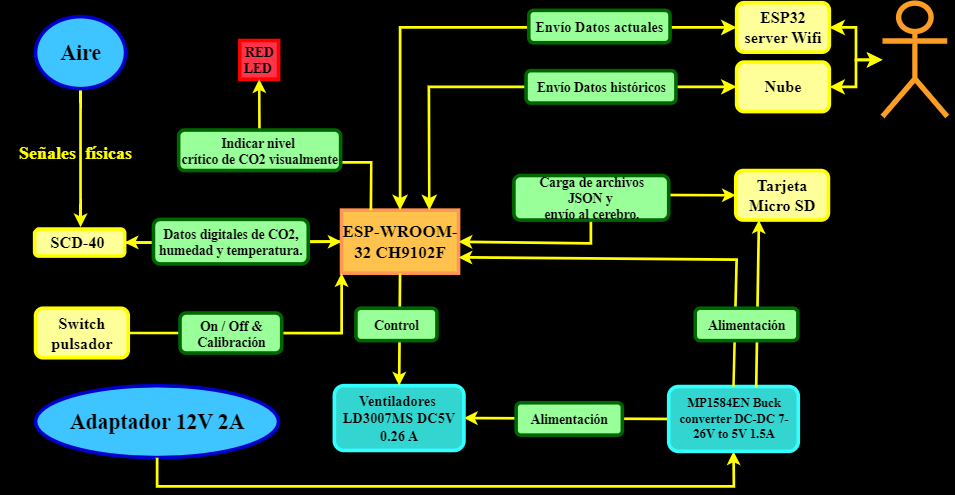

The diagram above was exported from draw.io. Its source (the exported page's mxGraphModel, read from the mxfile embedded in the PNG):
<mxGraphModel dx="1979" dy="1791" grid="1" gridSize="18" guides="1" tooltips="1" connect="1" arrows="0" fold="1" page="1" pageScale="1" pageWidth="827" pageHeight="1169" background="light-dark(#000000,#3EC5FF)" math="0" shadow="0">
  <root>
    <mxCell id="0" />
    <mxCell id="1" parent="0" />
    <mxCell id="jSj5sMrrjstcrai78FVe-4" style="edgeStyle=orthogonalEdgeStyle;rounded=0;orthogonalLoop=1;jettySize=auto;html=1;exitX=1;exitY=0.5;exitDx=0;exitDy=0;entryX=0;entryY=0.5;entryDx=0;entryDy=0;strokeWidth=3;strokeColor=#FFFF00;" edge="1" parent="1" source="aMYZ6noN8HBNUOknIbnw-2" target="aMYZ6noN8HBNUOknIbnw-4">
      <mxGeometry relative="1" as="geometry" />
    </mxCell>
    <mxCell id="aMYZ6noN8HBNUOknIbnw-2" value="&lt;font style=&quot;font-size: 18px; color: light-dark(rgb(0, 0, 0), rgb(0, 0, 0));&quot; face=&quot;Times New Roman&quot;&gt;&lt;b&gt;SCD-40&amp;nbsp;&lt;/b&gt;&lt;/font&gt;" style="rounded=1;whiteSpace=wrap;html=1;fillColor=light-dark(#FFFF99,#6A00FF);fontColor=#ffffff;strokeColor=light-dark(#FFFF00,#3700CC);strokeWidth=4;align=center;verticalAlign=middle;fontFamily=Helvetica;fontSize=12;" parent="1" vertex="1">
      <mxGeometry x="30" y="218" width="100" height="30" as="geometry" />
    </mxCell>
    <mxCell id="EXfcgK2gKTcyuOYFJGfb-4" style="edgeStyle=orthogonalEdgeStyle;rounded=0;orthogonalLoop=1;jettySize=auto;html=1;exitX=0.5;exitY=1;exitDx=0;exitDy=0;strokeWidth=3;strokeColor=#FFFF00;" parent="1" source="aMYZ6noN8HBNUOknIbnw-3" edge="1">
      <mxGeometry relative="1" as="geometry">
        <mxPoint x="81" y="216" as="targetPoint" />
      </mxGeometry>
    </mxCell>
    <mxCell id="EXfcgK2gKTcyuOYFJGfb-5" value="&lt;b style=&quot;font-family: &amp;quot;Times New Roman&amp;quot;; font-size: 20px;&quot;&gt;&lt;font style=&quot;&quot;&gt;Señales&amp;nbsp; físicas&lt;/font&gt;&lt;/b&gt;" style="edgeLabel;html=1;align=center;verticalAlign=middle;resizable=0;points=[];fontColor=light-dark(#FFFF00,#000000);labelBackgroundColor=none;" parent="EXfcgK2gKTcyuOYFJGfb-4" connectable="0" vertex="1">
      <mxGeometry x="-0.0835" y="-1" relative="1" as="geometry">
        <mxPoint x="-6" y="-1" as="offset" />
      </mxGeometry>
    </mxCell>
    <mxCell id="aMYZ6noN8HBNUOknIbnw-3" value="&lt;font style=&quot;color: light-dark(rgb(0, 0, 0), rgb(0, 0, 0));&quot; face=&quot;Times New Roman&quot;&gt;&lt;b&gt;Aire&lt;/b&gt;&lt;/font&gt;" style="ellipse;whiteSpace=wrap;html=1;fillColor=light-dark(#3EC5FF,#FFFFFF);strokeColor=light-dark(#0000CC,#000000);strokeWidth=4;fontSize=24;align=center;verticalAlign=middle;fontFamily=Helvetica;fontColor=default;" parent="1" vertex="1">
      <mxGeometry x="31" y="-18" width="100" height="80" as="geometry" />
    </mxCell>
    <mxCell id="jSj5sMrrjstcrai78FVe-5" style="edgeStyle=orthogonalEdgeStyle;rounded=0;orthogonalLoop=1;jettySize=auto;html=1;exitX=0;exitY=0.5;exitDx=0;exitDy=0;entryX=1;entryY=0.5;entryDx=0;entryDy=0;strokeWidth=3;strokeColor=#FFFF00;" edge="1" parent="1" source="aMYZ6noN8HBNUOknIbnw-4" target="aMYZ6noN8HBNUOknIbnw-2">
      <mxGeometry relative="1" as="geometry" />
    </mxCell>
    <mxCell id="aMYZ6noN8HBNUOknIbnw-4" value="&lt;font&gt;&lt;font style=&quot;color: light-dark(rgb(0, 0, 0), rgb(0, 0, 0));&quot; face=&quot;Times New Roman&quot;&gt;&lt;b&gt;ESP-WROOM-32&amp;nbsp;&lt;/b&gt;&lt;/font&gt;&lt;b style=&quot;font-family: &amp;quot;Times New Roman&amp;quot;;&quot;&gt;&lt;font style=&quot;color: light-dark(rgb(0, 0, 0), rgb(0, 0, 0));&quot;&gt;CH9102F&lt;/font&gt;&lt;/b&gt;&lt;/font&gt;" style="rounded=0;whiteSpace=wrap;html=1;fillColor=light-dark(#FFC34D,#FFFFFF);strokeColor=light-dark(#FF9752,#000000);strokeWidth=4;fontSize=19;" parent="1" vertex="1">
      <mxGeometry x="371" y="197" width="130" height="70" as="geometry" />
    </mxCell>
    <mxCell id="aMYZ6noN8HBNUOknIbnw-15" value="&lt;font face=&quot;Times New Roman&quot; style=&quot;color: light-dark(rgb(0, 0, 0), rgb(0, 0, 0));&quot;&gt;&lt;b&gt;Adaptador 12V 2A&lt;/b&gt;&lt;/font&gt;" style="ellipse;whiteSpace=wrap;html=1;fillColor=light-dark(#3EC5FF,#FFFFFF);strokeColor=light-dark(#0000CC,#000000);strokeWidth=4;fontSize=24;" parent="1" vertex="1">
      <mxGeometry x="31" y="392" width="270" height="80" as="geometry" />
    </mxCell>
    <mxCell id="7BzELbWUx00RvKN_DKNR-60" value="&lt;font style=&quot;font-size: 18px; color: light-dark(rgb(0, 0, 0), rgb(0, 0, 0));&quot; face=&quot;Times New Roman&quot;&gt;&lt;b&gt;Tarjeta Micro SD&lt;/b&gt;&lt;/font&gt;" style="rounded=1;whiteSpace=wrap;html=1;fillColor=light-dark(#FFFF99,#6A00FF);fontColor=#ffffff;strokeColor=light-dark(#FFFF00,#3700CC);strokeWidth=4;align=center;verticalAlign=middle;fontFamily=Helvetica;fontSize=12;" parent="1" vertex="1">
      <mxGeometry x="809" y="153" width="103" height="55" as="geometry" />
    </mxCell>
    <mxCell id="jSj5sMrrjstcrai78FVe-2" style="edgeStyle=orthogonalEdgeStyle;rounded=0;orthogonalLoop=1;jettySize=auto;html=1;exitX=1;exitY=1;exitDx=0;exitDy=0;exitPerimeter=0;" edge="1" parent="1" source="7BzELbWUx00RvKN_DKNR-61">
      <mxGeometry relative="1" as="geometry">
        <mxPoint x="1044" y="108" as="targetPoint" />
      </mxGeometry>
    </mxCell>
    <mxCell id="7BzELbWUx00RvKN_DKNR-61" value="Actor" style="shape=umlActor;verticalLabelPosition=bottom;verticalAlign=top;html=1;outlineConnect=0;strokeColor=light-dark(#FC9E25,#000000);strokeWidth=6;fillColor=none;" parent="1" vertex="1">
      <mxGeometry x="972" y="-33" width="72" height="126" as="geometry" />
    </mxCell>
    <mxCell id="7BzELbWUx00RvKN_DKNR-84" value="" style="edgeStyle=orthogonalEdgeStyle;rounded=0;orthogonalLoop=1;jettySize=auto;html=1;strokeWidth=3;strokeColor=light-dark(#FFFF00,#000000);align=center;verticalAlign=middle;fontFamily=Helvetica;fontSize=11;fontColor=default;labelBackgroundColor=default;startArrow=classic;startSize=8;endArrow=classic;endSize=8;" parent="1" source="7BzELbWUx00RvKN_DKNR-75" target="7BzELbWUx00RvKN_DKNR-61" edge="1">
      <mxGeometry relative="1" as="geometry" />
    </mxCell>
    <mxCell id="7BzELbWUx00RvKN_DKNR-75" value="&lt;font style=&quot;font-size: 18px; color: light-dark(rgb(0, 0, 0), rgb(0, 0, 0));&quot; face=&quot;Times New Roman&quot;&gt;&lt;b&gt;Nube&lt;/b&gt;&lt;/font&gt;" style="rounded=1;whiteSpace=wrap;html=1;fillColor=light-dark(#FFFF99,#6A00FF);fontColor=#ffffff;strokeColor=light-dark(#FFFF00,#3700CC);strokeWidth=4;" parent="1" vertex="1">
      <mxGeometry x="810" y="32.5" width="103" height="55" as="geometry" />
    </mxCell>
    <mxCell id="7BzELbWUx00RvKN_DKNR-83" value="" style="edgeStyle=orthogonalEdgeStyle;rounded=0;orthogonalLoop=1;jettySize=auto;html=1;strokeWidth=3;strokeColor=light-dark(#FFFF00,#000000);align=center;verticalAlign=middle;fontFamily=Helvetica;fontSize=11;fontColor=default;labelBackgroundColor=default;startArrow=classic;startSize=8;endArrow=classic;endSize=8;" parent="1" source="7BzELbWUx00RvKN_DKNR-81" target="7BzELbWUx00RvKN_DKNR-61" edge="1">
      <mxGeometry relative="1" as="geometry" />
    </mxCell>
    <mxCell id="7BzELbWUx00RvKN_DKNR-81" value="&lt;font style=&quot;font-size: 18px; color: light-dark(rgb(0, 0, 0), rgb(0, 0, 0));&quot; face=&quot;Times New Roman&quot;&gt;&lt;b&gt;ESP32 server Wifi&lt;/b&gt;&lt;/font&gt;" style="rounded=1;whiteSpace=wrap;html=1;fillColor=light-dark(#FFFF99,#6A00FF);fontColor=#ffffff;strokeColor=light-dark(#FFFF00,#3700CC);strokeWidth=4;" parent="1" vertex="1">
      <mxGeometry x="810" y="-33.5" width="103" height="55" as="geometry" />
    </mxCell>
    <mxCell id="7BzELbWUx00RvKN_DKNR-87" value="" style="edgeStyle=none;orthogonalLoop=1;jettySize=auto;html=1;endArrow=classic;startArrow=classic;endSize=8;startSize=8;rounded=0;entryX=0;entryY=0.5;entryDx=0;entryDy=0;exitX=0.5;exitY=0;exitDx=0;exitDy=0;strokeWidth=3;strokeColor=light-dark(#FFFF00,#000000);" parent="1" source="aMYZ6noN8HBNUOknIbnw-4" target="7BzELbWUx00RvKN_DKNR-81" edge="1">
      <mxGeometry width="100" relative="1" as="geometry">
        <mxPoint x="504" as="sourcePoint" />
        <mxPoint x="604" as="targetPoint" />
        <Array as="points">
          <mxPoint x="436" y="-6" />
        </Array>
      </mxGeometry>
    </mxCell>
    <mxCell id="7BzELbWUx00RvKN_DKNR-88" value="" style="edgeStyle=none;orthogonalLoop=1;jettySize=auto;html=1;endArrow=classic;startArrow=classic;endSize=8;startSize=8;rounded=0;entryX=0;entryY=0.5;entryDx=0;entryDy=0;exitX=0.75;exitY=0;exitDx=0;exitDy=0;strokeWidth=3;strokeColor=light-dark(#FFFF00,#000000);" parent="1" source="aMYZ6noN8HBNUOknIbnw-4" target="7BzELbWUx00RvKN_DKNR-75" edge="1">
      <mxGeometry width="100" relative="1" as="geometry">
        <mxPoint x="414" y="255" as="sourcePoint" />
        <mxPoint x="608" y="54" as="targetPoint" />
        <Array as="points">
          <mxPoint x="468" y="60" />
        </Array>
      </mxGeometry>
    </mxCell>
    <mxCell id="ma5X_bzRuBgms6azGyZh-3" value="" style="endArrow=classic;startArrow=classic;html=1;rounded=0;exitX=1;exitY=0.5;exitDx=0;exitDy=0;strokeWidth=3;entryX=0;entryY=0.5;entryDx=0;entryDy=0;strokeColor=#FFFF00;" parent="1" source="aMYZ6noN8HBNUOknIbnw-4" target="7BzELbWUx00RvKN_DKNR-60" edge="1">
      <mxGeometry width="50" height="50" relative="1" as="geometry">
        <mxPoint x="612" y="212" as="sourcePoint" />
        <mxPoint x="648" y="198" as="targetPoint" />
        <Array as="points">
          <mxPoint x="648" y="234" />
          <mxPoint x="648" y="181" />
          <mxPoint x="702" y="180" />
        </Array>
      </mxGeometry>
    </mxCell>
    <mxCell id="ma5X_bzRuBgms6azGyZh-6" value="" style="endArrow=classic;html=1;rounded=0;exitX=0.5;exitY=1;exitDx=0;exitDy=0;strokeWidth=3;entryX=0.5;entryY=1;entryDx=0;entryDy=0;strokeColor=#FFFF00;" parent="1" source="aMYZ6noN8HBNUOknIbnw-15" target="ma5X_bzRuBgms6azGyZh-21" edge="1">
      <mxGeometry width="50" height="50" relative="1" as="geometry">
        <mxPoint x="468" y="338" as="sourcePoint" />
        <mxPoint x="810" y="468" as="targetPoint" />
        <Array as="points">
          <mxPoint x="166" y="504" />
          <mxPoint x="504" y="504" />
          <mxPoint x="807" y="504" />
        </Array>
      </mxGeometry>
    </mxCell>
    <mxCell id="ma5X_bzRuBgms6azGyZh-7" value="" style="endArrow=classic;html=1;rounded=0;exitX=0;exitY=0.5;exitDx=0;exitDy=0;entryX=1;entryY=0.5;entryDx=0;entryDy=0;strokeWidth=3;strokeColor=#FFFF00;" parent="1" source="ma5X_bzRuBgms6azGyZh-21" target="ma5X_bzRuBgms6azGyZh-22" edge="1">
      <mxGeometry width="50" height="50" relative="1" as="geometry">
        <mxPoint x="507" y="432" as="sourcePoint" />
        <mxPoint x="612" y="360" as="targetPoint" />
      </mxGeometry>
    </mxCell>
    <mxCell id="ma5X_bzRuBgms6azGyZh-11" value="&lt;font style=&quot;color: light-dark(rgb(0, 0, 0), rgb(0, 0, 0));&quot;&gt;&lt;font face=&quot;Times New Roman&quot;&gt;&lt;b&gt;Carga de archivos JSON&amp;nbsp;&lt;/b&gt;&lt;/font&gt;&lt;b style=&quot;font-family: &amp;quot;Times New Roman&amp;quot;; background-color: transparent;&quot;&gt;y&amp;nbsp;&lt;/b&gt;&lt;/font&gt;&lt;div&gt;&lt;font style=&quot;color: light-dark(rgb(0, 0, 0), rgb(0, 0, 0));&quot;&gt;&lt;b style=&quot;font-family: &amp;quot;Times New Roman&amp;quot;; background-color: transparent;&quot;&gt;envío al cerebro.&lt;/b&gt;&lt;/font&gt;&lt;/div&gt;" style="shape=Rectangle;perimeter=parallelogramPerimeter;whiteSpace=wrap;html=1;fixedSize=1;strokeWidth=4;strokeColor=light-dark(#006600,#000000);fillColor=light-dark(#99FF99,#FFFFFF);rounded=1;fontSize=15;align=center;verticalAlign=middle;fontFamily=Helvetica;fontColor=default;" parent="1" vertex="1">
      <mxGeometry x="562.5" y="158.5" width="172" height="49.5" as="geometry" />
    </mxCell>
    <mxCell id="ma5X_bzRuBgms6azGyZh-12" value="&lt;font face=&quot;Times New Roman&quot; style=&quot;color: light-dark(rgb(0, 0, 0), rgb(0, 0, 0));&quot;&gt;&lt;b&gt;Alimentación&lt;/b&gt;&lt;/font&gt;" style="shape=Rectangle;perimeter=parallelogramPerimeter;whiteSpace=wrap;html=1;fixedSize=1;strokeWidth=4;strokeColor=light-dark(#006600,#000000);fillColor=light-dark(#99FF99,#FFFFFF);rounded=1;fontSize=15;align=center;verticalAlign=middle;fontFamily=Helvetica;fontColor=default;" parent="1" vertex="1">
      <mxGeometry x="565" y="411" width="118" height="36" as="geometry" />
    </mxCell>
    <mxCell id="ma5X_bzRuBgms6azGyZh-15" value="&lt;font face=&quot;Times New Roman&quot; style=&quot;color: light-dark(rgb(0, 0, 0), rgb(0, 0, 0));&quot;&gt;&lt;b&gt;Envío Datos históricos&lt;/b&gt;&lt;/font&gt;" style="shape=Rectangle;perimeter=parallelogramPerimeter;whiteSpace=wrap;html=1;fixedSize=1;strokeWidth=4;strokeColor=light-dark(#006600,#000000);fillColor=light-dark(#99FF99,#FFFFFF);rounded=1;fontSize=15;align=center;verticalAlign=middle;fontFamily=Helvetica;fontColor=default;" parent="1" vertex="1">
      <mxGeometry x="576" y="42" width="166.5" height="36" as="geometry" />
    </mxCell>
    <mxCell id="ma5X_bzRuBgms6azGyZh-20" value="&lt;font face=&quot;Times New Roman&quot; style=&quot;color: light-dark(rgb(0, 0, 0), rgb(0, 0, 0));&quot;&gt;&lt;b&gt;Envío Datos actuales&lt;/b&gt;&lt;/font&gt;" style="shape=Rectangle;perimeter=parallelogramPerimeter;whiteSpace=wrap;html=1;fixedSize=1;strokeWidth=4;strokeColor=light-dark(#006600,#000000);fillColor=light-dark(#99FF99,#FFFFFF);rounded=1;fontSize=16;" parent="1" vertex="1">
      <mxGeometry x="579" y="-25" width="157" height="36" as="geometry" />
    </mxCell>
    <mxCell id="ma5X_bzRuBgms6azGyZh-21" value="&lt;font style=&quot;color: light-dark(rgb(0, 0, 0), rgb(0, 0, 0)); font-size: 14px;&quot; face=&quot;Times New Roman&quot;&gt;&lt;b style=&quot;&quot;&gt;MP1584EN Buck converter DC-DC 7-26V to 5V 1.5A&lt;/b&gt;&lt;/font&gt;" style="rounded=1;whiteSpace=wrap;html=1;fillColor=light-dark(#33D5D0,#000000);fontColor=#ffffff;strokeColor=light-dark(#33FFFF,#000000);strokeWidth=4;align=center;verticalAlign=middle;fontFamily=Helvetica;fontSize=12;" parent="1" vertex="1">
      <mxGeometry x="734.5" y="393" width="144" height="72" as="geometry" />
    </mxCell>
    <mxCell id="ma5X_bzRuBgms6azGyZh-22" value="&lt;font style=&quot;color: light-dark(rgb(0, 0, 0), rgb(0, 0, 0)); font-size: 16px;&quot; face=&quot;Times New Roman&quot;&gt;&lt;b style=&quot;&quot;&gt;Ventiladores&amp;nbsp;&lt;/b&gt;&lt;/font&gt;&lt;div&gt;&lt;font size=&quot;3&quot; style=&quot;color: light-dark(rgb(0, 0, 0), rgb(0, 0, 0));&quot; face=&quot;Times New Roman&quot;&gt;&lt;b style=&quot;&quot;&gt;LD3007MS DC5V 0.26 A&lt;/b&gt;&lt;/font&gt;&lt;/div&gt;" style="rounded=1;whiteSpace=wrap;html=1;fillColor=light-dark(#33D5D0,#000000);fontColor=#ffffff;strokeColor=light-dark(#33FFFF,#000000);strokeWidth=4;" parent="1" vertex="1">
      <mxGeometry x="363" y="392" width="144" height="72" as="geometry" />
    </mxCell>
    <mxCell id="ma5X_bzRuBgms6azGyZh-23" value="" style="endArrow=classic;html=1;rounded=0;exitX=0.5;exitY=1;exitDx=0;exitDy=0;entryX=0.5;entryY=0;entryDx=0;entryDy=0;strokeWidth=3;strokeColor=#FFFF00;" parent="1" source="aMYZ6noN8HBNUOknIbnw-4" target="ma5X_bzRuBgms6azGyZh-22" edge="1">
      <mxGeometry width="50" height="50" relative="1" as="geometry">
        <mxPoint x="486" y="302" as="sourcePoint" />
        <mxPoint x="536" y="252" as="targetPoint" />
      </mxGeometry>
    </mxCell>
    <mxCell id="ma5X_bzRuBgms6azGyZh-24" value="" style="endArrow=classic;html=1;rounded=0;exitX=0.5;exitY=0;exitDx=0;exitDy=0;entryX=1;entryY=0.75;entryDx=0;entryDy=0;strokeWidth=3;strokeColor=#FFFF00;" parent="1" source="ma5X_bzRuBgms6azGyZh-21" target="aMYZ6noN8HBNUOknIbnw-4" edge="1">
      <mxGeometry width="50" height="50" relative="1" as="geometry">
        <mxPoint x="486" y="302" as="sourcePoint" />
        <mxPoint x="536" y="252" as="targetPoint" />
        <Array as="points">
          <mxPoint x="810" y="252" />
        </Array>
      </mxGeometry>
    </mxCell>
    <mxCell id="ma5X_bzRuBgms6azGyZh-26" value="&lt;font face=&quot;Times New Roman&quot; style=&quot;color: light-dark(rgb(0, 0, 0), rgb(0, 0, 0));&quot;&gt;&lt;b&gt;Control&lt;/b&gt;&lt;/font&gt;" style="shape=Rectangle;perimeter=parallelogramPerimeter;whiteSpace=wrap;html=1;fixedSize=1;strokeWidth=4;strokeColor=light-dark(#006600,#000000);fillColor=light-dark(#99FF99,#FFFFFF);rounded=1;fontSize=15;align=center;verticalAlign=middle;fontFamily=Helvetica;fontColor=default;" parent="1" vertex="1">
      <mxGeometry x="387" y="306" width="90" height="36" as="geometry" />
    </mxCell>
    <mxCell id="ma5X_bzRuBgms6azGyZh-27" value="" style="endArrow=classic;html=1;rounded=0;entryX=0.25;entryY=1;entryDx=0;entryDy=0;exitX=0.675;exitY=0.022;exitDx=0;exitDy=0;exitPerimeter=0;strokeWidth=3;strokeColor=#FFFF00;" parent="1" source="ma5X_bzRuBgms6azGyZh-21" target="7BzELbWUx00RvKN_DKNR-60" edge="1">
      <mxGeometry width="50" height="50" relative="1" as="geometry">
        <mxPoint x="846" y="396" as="sourcePoint" />
        <mxPoint x="828" y="234" as="targetPoint" />
      </mxGeometry>
    </mxCell>
    <mxCell id="ma5X_bzRuBgms6azGyZh-28" value="&lt;font face=&quot;Times New Roman&quot; style=&quot;color: light-dark(rgb(0, 0, 0), rgb(0, 0, 0));&quot;&gt;&lt;b&gt;Alimentación&lt;/b&gt;&lt;/font&gt;" style="shape=Rectangle;perimeter=parallelogramPerimeter;whiteSpace=wrap;html=1;fixedSize=1;strokeWidth=4;strokeColor=light-dark(#006600,#000000);fillColor=light-dark(#99FF99,#FFFFFF);rounded=1;fontSize=15;align=center;verticalAlign=middle;fontFamily=Helvetica;fontColor=default;" parent="1" vertex="1">
      <mxGeometry x="764" y="306" width="114" height="36" as="geometry" />
    </mxCell>
    <mxCell id="ma5X_bzRuBgms6azGyZh-29" value="&lt;font style=&quot;color: light-dark(rgb(0, 0, 0), rgb(0, 0, 0));&quot; face=&quot;Times New Roman&quot;&gt;&lt;b&gt;RED LED&lt;/b&gt;&lt;/font&gt;&lt;b style=&quot;color: light-dark(rgb(0, 0, 0), rgb(0, 0, 0)); font-family: &amp;quot;Times New Roman&amp;quot;; background-color: transparent;&quot;&gt;&amp;nbsp;&lt;/b&gt;" style="whiteSpace=wrap;html=1;aspect=fixed;strokeColor=light-dark(#FF0000,#006EAF);strokeWidth=4;fillColor=light-dark(#FF3448,#1BA1E2);fontColor=#ffffff;fontSize=15;" parent="1" vertex="1">
      <mxGeometry x="258" y="8.5" width="43" height="43" as="geometry" />
    </mxCell>
    <mxCell id="ma5X_bzRuBgms6azGyZh-30" value="" style="endArrow=classic;html=1;rounded=0;exitX=0.25;exitY=0;exitDx=0;exitDy=0;entryX=0.5;entryY=1;entryDx=0;entryDy=0;strokeColor=#FFFF00;strokeWidth=3;align=center;verticalAlign=middle;fontFamily=Helvetica;fontSize=11;fontColor=default;labelBackgroundColor=default;" parent="1" source="aMYZ6noN8HBNUOknIbnw-4" target="ma5X_bzRuBgms6azGyZh-29" edge="1">
      <mxGeometry width="50" height="50" relative="1" as="geometry">
        <mxPoint x="144" y="158" as="sourcePoint" />
        <mxPoint x="194" y="108" as="targetPoint" />
        <Array as="points">
          <mxPoint x="404" y="144" />
          <mxPoint x="280" y="144" />
        </Array>
      </mxGeometry>
    </mxCell>
    <mxCell id="ma5X_bzRuBgms6azGyZh-31" value="&lt;font style=&quot;color: light-dark(rgb(0, 0, 0), rgb(0, 0, 0));&quot; face=&quot;Times New Roman&quot;&gt;&lt;b&gt;Indicar nivel&amp;nbsp;&lt;/b&gt;&lt;/font&gt;&lt;div&gt;&lt;font style=&quot;color: light-dark(rgb(0, 0, 0), rgb(0, 0, 0));&quot; face=&quot;Times New Roman&quot;&gt;&lt;b&gt;crítico de CO2 visualmente&lt;/b&gt;&lt;/font&gt;&lt;/div&gt;" style="shape=RoundedRectangle;perimeter=parallelogramPerimeter;whiteSpace=wrap;html=1;fixedSize=1;strokeWidth=4;strokeColor=light-dark(#006600,#000000);fillColor=light-dark(#99FF99,#FFFFFF);rounded=1;fontSize=15;" parent="1" vertex="1">
      <mxGeometry x="190" y="108" width="180" height="45" as="geometry" />
    </mxCell>
    <mxCell id="ma5X_bzRuBgms6azGyZh-34" value="&lt;font style=&quot;color: light-dark(rgb(0, 0, 0), rgb(0, 0, 0));&quot; face=&quot;Times New Roman&quot;&gt;&lt;b&gt;Datos digitales de CO2, humedad y temperatura.&lt;/b&gt;&lt;/font&gt;" style="shape=Rectangle;perimeter=parallelogramPerimeter;whiteSpace=wrap;html=1;fixedSize=1;strokeWidth=4;strokeColor=light-dark(#006600,#000000);fillColor=light-dark(#99FF99,#FFFFFF);rounded=1;fontSize=15;align=center;verticalAlign=middle;fontFamily=Helvetica;fontColor=default;" parent="1" vertex="1">
      <mxGeometry x="162" y="207.25" width="172" height="49.5" as="geometry" />
    </mxCell>
    <mxCell id="ma5X_bzRuBgms6azGyZh-38" style="edgeStyle=orthogonalEdgeStyle;rounded=0;orthogonalLoop=1;jettySize=auto;html=1;exitX=1;exitY=0.5;exitDx=0;exitDy=0;entryX=0;entryY=1;entryDx=0;entryDy=0;strokeWidth=3;strokeColor=#FFFF00;" parent="1" source="ma5X_bzRuBgms6azGyZh-37" target="aMYZ6noN8HBNUOknIbnw-4" edge="1">
      <mxGeometry relative="1" as="geometry" />
    </mxCell>
    <mxCell id="ma5X_bzRuBgms6azGyZh-37" value="&lt;font style=&quot;font-size: 18px; color: light-dark(rgb(0, 0, 0), rgb(0, 0, 0));&quot; face=&quot;Times New Roman&quot;&gt;&lt;b&gt;Switch pulsador&lt;/b&gt;&lt;/font&gt;" style="rounded=1;whiteSpace=wrap;html=1;fillColor=light-dark(#FFFF99,#6A00FF);fontColor=#ffffff;strokeColor=light-dark(#FFFF00,#3700CC);strokeWidth=4;align=center;verticalAlign=middle;fontFamily=Helvetica;fontSize=12;" parent="1" vertex="1">
      <mxGeometry x="31" y="306" width="103" height="55" as="geometry" />
    </mxCell>
    <mxCell id="ma5X_bzRuBgms6azGyZh-39" value="&lt;font face=&quot;Times New Roman&quot; style=&quot;color: light-dark(rgb(0, 0, 0), rgb(0, 0, 0));&quot;&gt;&lt;b&gt;On / Off &amp;amp;&lt;/b&gt;&lt;/font&gt;&lt;div&gt;&lt;font face=&quot;Times New Roman&quot; style=&quot;color: light-dark(rgb(0, 0, 0), rgb(0, 0, 0));&quot;&gt;&lt;b&gt;Calibración&lt;/b&gt;&lt;/font&gt;&lt;/div&gt;" style="shape=Rectangle;perimeter=parallelogramPerimeter;whiteSpace=wrap;html=1;fixedSize=1;strokeWidth=4;strokeColor=light-dark(#006600,#000000);fillColor=light-dark(#99FF99,#FFFFFF);rounded=1;fontSize=15;align=center;verticalAlign=middle;fontFamily=Helvetica;fontColor=default;" parent="1" vertex="1">
      <mxGeometry x="191.5" y="311.25" width="113" height="44.5" as="geometry" />
    </mxCell>
    <mxCell id="jSj5sMrrjstcrai78FVe-3" value="" style="endArrow=classic;startArrow=classic;html=1;rounded=0;" edge="1" parent="1">
      <mxGeometry width="50" height="50" relative="1" as="geometry">
        <mxPoint y="248" as="sourcePoint" />
        <mxPoint x="50" y="198" as="targetPoint" />
      </mxGeometry>
    </mxCell>
  </root>
</mxGraphModel>